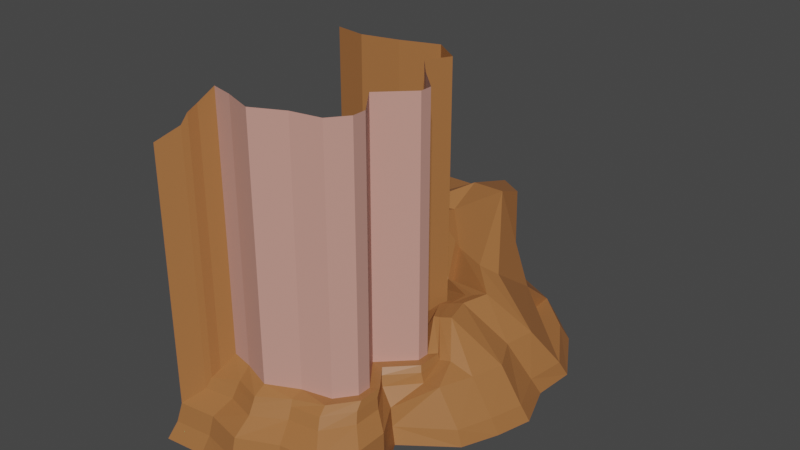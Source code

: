 # Source: primera_escena_3.blend  (saved by Blender 2.81.16; exported with 4.5.12 LTS)
import bpy
from mathutils import Matrix  # noqa: F401  (used for matrix-valued properties, if any)

bpy.ops.wm.read_factory_settings(use_empty=True)
scene = bpy.context.scene
scene.name = 'Scene'

# ---- collections
col_collection = bpy.data.collections.new('Collection'); scene.collection.children.link(col_collection)

# ---- materials (node trees are filled in below, after node groups)
mat_material_001 = bpy.data.materials.new('Material.001')
mat_material_001.use_transparent_shadow = False
mat_material_002 = bpy.data.materials.new('Material.002')
mat_material_002.use_transparent_shadow = False
mat_material_003 = bpy.data.materials.new('Material.003')
mat_material_003.use_transparent_shadow = False
mat_material = bpy.data.materials.new('Material')
mat_material.use_transparent_shadow = False
mat_material_004 = bpy.data.materials.new('Material.004')
mat_material_004.use_transparent_shadow = False
mat_material_005 = bpy.data.materials.new('Material.005')
mat_material_005.use_transparent_shadow = False
mat_material_006 = bpy.data.materials.new('Material.006')
mat_material_006.use_transparent_shadow = False

# ---- material node trees
mat_material_001.use_nodes = True; mat_material_001.node_tree.nodes.clear()
_N = mat_material_001.node_tree.nodes; _L = mat_material_001.node_tree.links
n0 = _N.new('ShaderNodeOutputMaterial'); n0.name = 'Material Output'; n0.location = (300, 300)
n1 = _N.new('ShaderNodeBsdfPrincipled'); n1.name = 'Principled BSDF'; n1.location = (10, 300)
n1.distribution = 'GGX'
n1.subsurface_method = 'BURLEY'
n1.inputs[0].default_value = (0.4069, 0.5926, 0.2205, 1.0)
n1.inputs[3].default_value = 1.45
n1.inputs[27].default_value = (0.0, 0.0, 0.0, 1.0)
n1.inputs[28].default_value = 1.0
_L.new(n1.outputs[0], n0.inputs[0])
n0.is_active_output = True
mat_material_002.use_nodes = True; mat_material_002.node_tree.nodes.clear()
_N = mat_material_002.node_tree.nodes; _L = mat_material_002.node_tree.links
n0 = _N.new('ShaderNodeOutputMaterial'); n0.name = 'Material Output'; n0.location = (300, 300)
n1 = _N.new('ShaderNodeBsdfPrincipled'); n1.name = 'Principled BSDF'; n1.location = (10, 300)
n1.distribution = 'GGX'
n1.subsurface_method = 'BURLEY'
n1.inputs[0].default_value = (0.8, 0.6145, 0.2517, 1.0)
n1.inputs[3].default_value = 1.45
n1.inputs[27].default_value = (0.0, 0.0, 0.0, 1.0)
n1.inputs[28].default_value = 1.0
_L.new(n1.outputs[0], n0.inputs[0])
n0.is_active_output = True
mat_material_003.use_nodes = True; mat_material_003.node_tree.nodes.clear()
_N = mat_material_003.node_tree.nodes; _L = mat_material_003.node_tree.links
n0 = _N.new('ShaderNodeOutputMaterial'); n0.name = 'Material Output'; n0.location = (300, 300)
n1 = _N.new('ShaderNodeBsdfPrincipled'); n1.name = 'Principled BSDF'; n1.location = (10, 300)
n1.distribution = 'GGX'
n1.subsurface_method = 'BURLEY'
n1.inputs[0].default_value = (0.367, 0.8, 0.3016, 1.0)
n1.inputs[3].default_value = 1.45
n1.inputs[27].default_value = (0.0, 0.0, 0.0, 1.0)
n1.inputs[28].default_value = 1.0
_L.new(n1.outputs[0], n0.inputs[0])
n0.is_active_output = True
mat_material.use_nodes = True; mat_material.node_tree.nodes.clear()
_N = mat_material.node_tree.nodes; _L = mat_material.node_tree.links
n0 = _N.new('ShaderNodeOutputMaterial'); n0.name = 'Material Output'; n0.location = (300, 300)
n1 = _N.new('ShaderNodeBsdfPrincipled'); n1.name = 'Principled BSDF'; n1.location = (10, 300)
n1.distribution = 'GGX'
n1.subsurface_method = 'BURLEY'
n1.inputs[0].default_value = (0.3672, 0.1449, 0.04669, 1.0)
n1.inputs[3].default_value = 1.45
n1.inputs[27].default_value = (0.0, 0.0, 0.0, 1.0)
n1.inputs[28].default_value = 1.0
_L.new(n1.outputs[0], n0.inputs[0])
n0.is_active_output = True
mat_material_004.use_nodes = True; mat_material_004.node_tree.nodes.clear()
_N = mat_material_004.node_tree.nodes; _L = mat_material_004.node_tree.links
n0 = _N.new('ShaderNodeOutputMaterial'); n0.name = 'Material Output'; n0.location = (300, 300)
n1 = _N.new('ShaderNodeBsdfPrincipled'); n1.name = 'Principled BSDF'; n1.location = (10, 300)
n1.distribution = 'GGX'
n1.subsurface_method = 'BURLEY'
n1.inputs[0].default_value = (0.6038, 0.3068, 0.2514, 1.0)
n1.inputs[3].default_value = 1.45
n1.inputs[27].default_value = (0.0, 0.0, 0.0, 1.0)
n1.inputs[28].default_value = 1.0
_L.new(n1.outputs[0], n0.inputs[0])
n0.is_active_output = True
mat_material_005.use_nodes = True; mat_material_005.node_tree.nodes.clear()
_N = mat_material_005.node_tree.nodes; _L = mat_material_005.node_tree.links
n0 = _N.new('ShaderNodeOutputMaterial'); n0.name = 'Material Output'; n0.location = (300, 300)
n1 = _N.new('ShaderNodeBsdfPrincipled'); n1.name = 'Principled BSDF'; n1.location = (10, 300)
n1.distribution = 'GGX'
n1.subsurface_method = 'BURLEY'
n1.inputs[0].default_value = (0.5815, 0.346, 0.1246, 1.0)
n1.inputs[3].default_value = 1.45
n1.inputs[27].default_value = (0.0, 0.0, 0.0, 1.0)
n1.inputs[28].default_value = 1.0
_L.new(n1.outputs[0], n0.inputs[0])
n0.is_active_output = True
mat_material_006.use_nodes = True; mat_material_006.node_tree.nodes.clear()
_N = mat_material_006.node_tree.nodes; _L = mat_material_006.node_tree.links
n0 = _N.new('ShaderNodeOutputMaterial'); n0.name = 'Material Output'; n0.location = (300, 300)
n1 = _N.new('ShaderNodeBsdfPrincipled'); n1.name = 'Principled BSDF'; n1.location = (10, 300)
n1.distribution = 'GGX'
n1.subsurface_method = 'BURLEY'
n1.inputs[0].default_value = (0.5277, 0.5277, 0.5277, 1.0)
n1.inputs[3].default_value = 1.45
n1.inputs[27].default_value = (0.0, 0.0, 0.0, 1.0)
n1.inputs[28].default_value = 1.0
_L.new(n1.outputs[0], n0.inputs[0])
n0.is_active_output = True

# ---- world
world_world = bpy.data.worlds.new('World'); scene.world = world_world
world_world.use_nodes = True; world_world.node_tree.nodes.clear()
_N = world_world.node_tree.nodes; _L = world_world.node_tree.links
n0 = _N.new('ShaderNodeOutputWorld'); n0.name = 'World Output'; n0.location = (300, 300)
n1 = _N.new('ShaderNodeBackground'); n1.name = 'Background'; n1.location = (10, 300)
n1.inputs[0].default_value = (0.05088, 0.05088, 0.05088, 1.0)
_L.new(n1.outputs[0], n0.inputs[0])
n0.is_active_output = True
world_world.color = (0.05088, 0.05088, 0.05088)
world_world.use_sun_shadow = False
world_world.sun_shadow_jitter_overblur = 0.0

# ---- meshes
me_plane = bpy.data.meshes.new('Plane')
me_plane.from_pydata([(-0.1041, 1.245, 0.01035), (-0.07543, 1.217, -1.09e-09), (-0.008733, 1.36, -1.09e-09), (-0.01469, 1.388, 0.01035), (-0.106, 0.9196, -1.09e-09), (-0.1349, 0.894, 0.0101), (-0.06785, 1.025, -1.09e-09), (-0.09664, 1.053, 0.01022), (-0.08706, 0.9724, -1.09e-09), (-0.1159, 0.9999, 0.01016), (-0.07931, 1.078, -1.09e-09), (-0.1081, 1.106, 0.01029), (-0.08979, 1.231, 0.009347), (-0.01171, 1.374, 0.009347), (-0.1205, 0.9068, 0.009222), (-0.08224, 1.039, 0.009285), (-0.1015, 0.9862, 0.009253), (-0.09369, 1.092, 0.009316), (-0.07928, 0.8822, -0.03653), (-0.09456, 0.9017, 0.02547), (0.02837, 1.513, 0.01176), (0.01308, 1.494, 0.07375), (-0.6486, 0.8981, 0.01176), (-0.6333, 0.9175, 0.07375), (-0.8405, 1.546, 0.01176), (-0.8252, 1.527, 0.07375), (-0.1031, 0.9125, 0.0956), (0.004581, 1.567, 0.2016), (-0.7564, 1.483, 0.2086), (-0.6248, 0.9284, 0.1439), (-0.1488, 0.9515, 0.1442), (-0.04111, 1.448, 0.1925), (-0.6204, 1.448, 0.3322), (-0.5791, 0.9674, 0.1925), (-0.1579, 0.9632, 0.1814), (-0.05027, 1.436, 0.2297), (-0.5827, 1.436, 0.3214), (-0.57, 0.9791, 0.2297), (-0.1897, 1.011, 0.2516), (-0.08227, 1.411, 0.2474), (-0.5127, 1.409, 0.2474), (-0.5533, 1.025, 0.2474), (0.05588, 1.195, -0.03221), (0.00706, 1.199, 0.062), (-0.8023, 1.206, 0.01176), (-0.7871, 1.206, 0.07375), (-0.01954, 1.201, 0.1321), (-0.7183, 1.206, 0.2086), (-0.02563, 1.215, 0.161), (-0.659, 1.208, 0.1925), (-0.03405, 1.218, 0.1981), (-0.6499, 1.208, 0.2297), (-0.05893, 1.234, 0.2512), (-0.6179, 1.227, 0.2474), (-0.03414, 1.052, -0.03221), (-0.6941, 1.062, 0.07375), (-0.6856, 1.067, 0.1439), (-0.6399, 1.088, 0.1925), (-0.6307, 1.093, 0.2297), (-0.5987, 1.096, 0.2474), (-0.04942, 1.062, 0.07375), (-0.7094, 1.052, 0.01176), (-0.05792, 1.067, 0.1439), (-0.1036, 1.088, 0.1925), (-0.1128, 1.093, 0.2297), (-0.1448, 1.111, 0.2516), (0.01308, 1.35, 0.07375), (-0.8828, 1.359, 0.01176), (0.004581, 1.344, 0.1439), (-0.04111, 1.328, 0.1925), (-0.05027, 1.322, 0.2297), (-0.08227, 1.328, 0.2512), (0.02837, 1.359, -0.03221), (-0.8597, 1.35, 0.07375), (-0.7909, 1.344, 0.2086), (-0.6204, 1.328, 0.3322), (-0.5827, 1.322, 0.3214), (-0.538, 1.307, 0.2474), (-0.04942, 1.134, 0.07375), (-0.6486, 1.129, 0.01176), (-0.05792, 1.136, 0.1439), (-0.1036, 1.148, 0.1925), (-0.1128, 1.151, 0.2297), (-0.1448, 1.163, 0.2516), (-0.03414, 1.129, -0.03221), (-0.6333, 1.134, 0.07375), (-0.6248, 1.136, 0.1439), (-0.5791, 1.148, 0.1925), (-0.57, 1.151, 0.2297), (-0.522, 1.164, 0.2474), (0.1007, 1.266, -0.03221), (-0.8286, 1.278, 0.07375), (-0.7598, 1.275, 0.2086), (-0.6876, 1.268, 0.2405), (-0.6499, 1.265, 0.2297), (-0.6179, 1.254, 0.2474), (0.04904, 1.265, 0.062), (-0.8516, 1.283, 0.01176), (0.02086, 1.265, 0.1321), (0.009382, 1.271, 0.161), (-0.0007393, 1.27, 0.1981), (-0.055, 1.288, 0.2512), (-0.07928, 0.9591, -0.03653), (-0.6941, 0.9896, 0.07375), (-0.6856, 0.9977, 0.1439), (-0.6399, 1.027, 0.1925), (-0.6307, 1.036, 0.2297), (-0.5988, 1.065, 0.2474), (-0.09456, 0.9737, 0.02547), (-0.7094, 0.975, 0.01176), (-0.1031, 0.9818, 0.0956), (-0.1488, 1.012, 0.1442), (-0.1579, 1.02, 0.1814), (-0.1894, 1.042, 0.2516), (-0.3101, 1.617, 0.01176), (-0.3639, 0.8619, -0.01238), (-0.3639, 0.8814, 0.04961), (-0.3639, 0.8922, 0.1197), (-0.3639, 0.9312, 0.1684), (-0.2875, 1.451, 0.3448), (-0.3639, 0.9429, 0.2056), (-0.3091, 1.416, 0.2516), (-0.363, 0.9754, 0.2516), (-0.3367, 1.203, 0.01176), (-0.3414, 1.052, 0.01176), (-0.3101, 1.359, 0.01176), (-0.3414, 1.129, 0.01176), (-0.3258, 1.279, 0.01176), (-0.3639, 0.967, -0.01238), (-0.5063, 0.971, -0.0003126), (-0.4872, 1.281, 0.01176), (-0.495, 1.129, 0.01176), (-0.4794, 1.359, 0.01176), (-0.495, 1.052, 0.01176), (-0.4926, 1.204, 0.01176), (-0.4626, 1.008, 0.2516), (-0.467, 0.9751, 0.2177), (-0.4715, 0.9634, 0.1805), (-0.4944, 0.9244, 0.1318), (-0.4986, 0.9136, 0.06168), (-0.4794, 1.586, 0.01176), (-0.4298, 1.445, 0.2516), (-0.4401, 1.476, 0.2973), (-0.4446, 1.488, 0.2601), (-0.5855, 1.64, 0.2016), (-0.5063, 0.8941, -0.0003126), (-0.5897, 1.567, 0.07375), (-0.1409, 1.597, 0.01176), (-0.2293, 0.9056, 0.03754), (-0.2335, 0.9165, 0.1077), (-0.2564, 0.9555, 0.1563), (-0.2609, 0.9671, 0.1935), (-0.2634, 0.9996, 0.2516), (-0.1807, 1.202, 0.01176), (-0.1878, 1.052, 0.01176), (-0.1409, 1.359, 0.01176), (-0.1878, 1.129, 0.01176), (-0.1643, 1.278, 0.01176), (-0.2216, 0.9631, -0.02446), (-0.2216, 0.8862, -0.02446), (-0.2028, 1.438, 0.3448), (-0.1904, 1.396, 0.2516), (-0.1648, 0.9833, 1.157), (-0.1897, 1.011, 1.205), (-0.05718, 1.32, 0.2379), (-0.05718, 1.427, 0.2379), (-0.4366, 1.468, 0.2583), (-0.5631, 1.427, 0.3191), (-0.6238, 1.053, 0.2516), (-0.5631, 0.9992, 0.2516), (-0.1197, 1.16, 0.2395), (-0.03709, 1.225, 0.2391), (-0.643, 1.267, 0.2516), (-0.643, 1.213, 0.2516), (-0.4635, 0.9811, 0.2395), (-0.5631, 1.16, 0.2512), (-0.6238, 1.106, 0.2516), (-0.1648, 1.037, 0.2033), (-0.1197, 1.106, 0.2395), (-0.005892, 1.274, 0.2395), (-0.5631, 1.32, 0.3191), (-0.1648, 0.9833, 0.2033), (-0.3639, 0.9489, 0.2275), (-0.3101, 1.441, 0.2516), (-0.2644, 0.9731, 0.2154), (-0.1837, 1.42, 0.2512), (0.02681, 1.796, 0.08802), (0.03001, 1.81, 0.01176), (-0.5808, 1.732, 0.07375), (-0.7078, 1.654, 0.07375), (-0.7329, 1.668, 0.01176), (0.02503, 1.776, 0.1439), (-0.5989, 1.748, 0.01176), (-0.3415, 1.82, 0.01176), (-0.3245, 1.792, 0.1124), (-0.4528, 1.723, 0.1439), (-0.3306, 1.802, 0.04226), (-0.1736, 1.845, 0.01176), (-0.1698, 1.817, 0.028), (-0.1676, 1.814, 0.1124), (-0.4495, 1.659, 0.544), (-0.5902, 1.518, 0.3477), (-0.429, 1.523, 0.3912), (-0.5493, 1.487, 0.3912), (-0.06805, 1.487, 0.3912), (-0.02717, 1.594, 0.461), (-0.07624, 1.477, 0.4245), (-0.3087, 1.54, 0.4812), (-0.4249, 1.513, 0.4245), (-0.3087, 1.611, 0.448), (-0.3087, 1.686, 0.5158), (-0.1679, 1.668, 0.4328), (-0.1884, 1.593, 0.448), (-0.1925, 1.522, 0.4812), (-0.4363, 1.733, 0.4923), (-0.3216, 1.795, 0.4641), (-0.1812, 1.814, 0.3811), (-0.008874, 1.781, 0.4093), (0.01308, 1.422, 0.07375), (-0.8307, 1.453, 0.01176), (0.004581, 1.456, 0.1728), (-0.04111, 1.388, 0.1925), (-0.05027, 1.379, 0.2297), (-0.05718, 1.374, 0.2379), (0.02837, 1.436, 0.01176), (-0.8077, 1.438, 0.07375), (-0.7389, 1.414, 0.2086), (-0.597, 1.388, 0.3322), (-0.5592, 1.379, 0.3214), (-0.5226, 1.374, 0.3072), (-0.1579, 0.9632, 1.135), (-0.3101, 1.488, 0.01176), (-0.4794, 1.473, 0.01176), (-0.1488, 0.9515, 1.098), (-0.1409, 1.478, 0.01176), (-0.1031, 0.9125, 1.049), (-0.08227, 1.369, 0.2512), (-0.4722, 1.358, 0.2474), (-0.1897, 1.011, 1.205), (-0.08227, 1.411, 1.201), (-0.5127, 1.409, 1.201), (-0.5533, 1.025, 1.201), (-0.6179, 1.227, 1.201), (-0.5987, 1.096, 1.201), (-0.538, 1.307, 1.201), (-0.522, 1.164, 1.201), (-0.6179, 1.254, 1.201), (-0.5988, 1.065, 1.201), (-0.3091, 1.416, 1.205), (-0.363, 0.9754, 1.205), (-0.4626, 1.008, 1.205), (-0.4298, 1.445, 1.205), (-0.2634, 0.9996, 1.205), (-0.1904, 1.396, 1.205), (-0.4722, 1.358, 1.201)], [], [(13, 12, 1, 2), (16, 14, 4, 8), (17, 15, 6, 10), (15, 16, 8, 6), (12, 17, 10, 1), (0, 11, 17, 12), (7, 9, 16, 15), (11, 7, 15, 17), (9, 5, 14, 16), (3, 0, 12, 13), (224, 20, 21, 218), (147, 114, 193, 197), (109, 22, 23, 103), (22, 145, 139, 23), (129, 109, 22, 145), (159, 18, 19, 148), (226, 227, 32, 28), (225, 226, 28, 25), (108, 110, 26, 19), (139, 138, 29, 23), (227, 228, 36, 32), (110, 111, 30, 26), (138, 137, 33, 29), (25, 146, 188, 189), (136, 174, 169, 37), (111, 112, 34, 30), (137, 136, 37, 33), (199, 194, 215, 216), (32, 143, 202, 203), (228, 229, 167, 36), (112, 177, 181, 34), (100, 179, 171, 50), (88, 175, 173, 51), (160, 185, 165, 35), (99, 100, 50, 48), (98, 99, 48, 46), (87, 88, 51, 49), (96, 98, 46, 43), (85, 86, 47, 45), (86, 87, 49, 47), (130, 97, 44, 134), (97, 44, 45, 91), (84, 42, 43, 78), (102, 54, 60, 108), (104, 105, 57, 56), (103, 104, 56, 55), (105, 106, 58, 57), (106, 168, 176, 58), (82, 170, 178, 64), (81, 82, 64, 63), (80, 81, 63, 62), (78, 80, 62, 60), (131, 79, 61, 133), (79, 61, 55, 85), (219, 67, 73, 225), (232, 219, 67, 132), (218, 220, 68, 66), (220, 221, 69, 68), (221, 222, 70, 69), (222, 223, 164, 70), (94, 172, 180, 76), (93, 94, 76, 75), (91, 92, 74, 73), (92, 93, 75, 74), (90, 72, 66, 96), (44, 79, 85, 45), (134, 44, 79, 131), (43, 46, 80, 78), (46, 48, 81, 80), (48, 50, 82, 81), (50, 171, 170, 82), (54, 84, 78, 60), (56, 57, 87, 86), (55, 56, 86, 85), (57, 58, 88, 87), (58, 176, 175, 88), (42, 90, 96, 43), (47, 49, 93, 92), (45, 47, 92, 91), (49, 51, 94, 93), (51, 173, 172, 94), (67, 97, 91, 73), (132, 67, 97, 130), (66, 68, 98, 96), (68, 69, 99, 98), (69, 70, 100, 99), (70, 164, 179, 100), (37, 169, 168, 106), (33, 37, 106, 105), (23, 29, 104, 103), (29, 33, 105, 104), (18, 102, 108, 19), (64, 178, 177, 112), (63, 64, 112, 111), (62, 63, 111, 110), (60, 62, 110, 108), (133, 61, 109, 129), (61, 109, 103, 55), (154, 124, 128, 158), (155, 125, 127, 157), (153, 123, 126, 156), (234, 231, 125, 155), (156, 126, 124, 154), (142, 166, 183, 119), (143, 142, 208, 202), (157, 127, 123, 153), (150, 151, 120, 118), (144, 28, 201, 200), (151, 184, 182, 120), (149, 150, 118, 117), (20, 147, 197, 187), (148, 149, 117, 116), (145, 115, 116, 139), (158, 128, 115, 159), (114, 140, 192, 193), (146, 144, 195, 188), (128, 129, 145, 115), (116, 117, 138, 139), (117, 118, 137, 138), (120, 182, 174, 136), (118, 120, 136, 137), (127, 130, 134, 123), (126, 131, 133, 124), (231, 232, 132, 125), (123, 134, 131, 126), (125, 132, 130, 127), (124, 133, 129, 128), (36, 167, 166, 142), (32, 36, 142, 143), (35, 31, 204, 206), (25, 28, 144, 146), (191, 199, 216, 217), (102, 158, 159, 18), (19, 26, 149, 148), (26, 30, 150, 149), (34, 181, 184, 151), (30, 34, 151, 150), (90, 42, 153, 157), (84, 54, 154, 156), (224, 234, 155, 72), (42, 84, 156, 153), (72, 90, 157, 155), (54, 154, 158, 102), (119, 183, 185, 160), (31, 27, 205, 204), (160, 35, 206, 213), (21, 20, 187, 186), (115, 159, 148, 116), (236, 71, 164, 223), (40, 141, 166, 167), (41, 107, 168, 169), (52, 83, 170, 171), (53, 95, 172, 173), (135, 41, 169, 174), (59, 89, 175, 176), (65, 113, 177, 178), (71, 101, 179, 164), (237, 40, 167, 229), (83, 65, 178, 170), (89, 53, 173, 175), (95, 77, 180, 172), (101, 52, 171, 179), (107, 59, 176, 168), (113, 38, 181, 177), (122, 135, 174, 182), (141, 121, 183, 166), (38, 152, 184, 181), (121, 161, 185, 183), (152, 122, 182, 184), (161, 39, 165, 185), (192, 190, 189, 188), (198, 199, 191, 186), (188, 195, 194, 196), (187, 197, 198, 186), (193, 192, 188, 196), (197, 193, 196, 198), (196, 194, 199, 198), (27, 191, 217, 205), (142, 119, 207, 208), (140, 24, 190, 192), (27, 21, 186, 191), (24, 25, 189, 190), (211, 212, 204, 205), (212, 213, 206, 204), (202, 208, 207, 209), (200, 202, 209, 210), (201, 203, 202, 200), (200, 210, 215, 214), (209, 207, 213, 212), (210, 209, 212, 211), (210, 211, 216, 215), (211, 205, 217, 216), (119, 160, 213, 207), (195, 144, 200, 214), (194, 195, 214, 215), (28, 32, 203, 201), (77, 237, 229, 180), (39, 236, 223, 165), (34, 230, 233, 30), (20, 147, 234, 224), (30, 233, 235, 26), (114, 140, 232, 231), (147, 114, 231, 234), (38, 163, 162, 181), (181, 162, 230, 34), (35, 165, 223, 222), (31, 35, 222, 221), (27, 31, 221, 220), (21, 27, 220, 218), (140, 24, 219, 232), (24, 219, 225, 25), (76, 180, 229, 228), (75, 76, 228, 227), (73, 74, 226, 225), (74, 75, 227, 226), (72, 224, 218, 66), (89, 245, 243, 59), (161, 39, 239, 253), (59, 243, 247, 107), (40, 141, 251, 240), (135, 250, 249, 122), (237, 254, 244, 77), (107, 247, 241, 41), (141, 121, 248, 251), (152, 252, 238, 38), (53, 242, 245, 89), (237, 40, 240, 254), (95, 246, 242, 53), (121, 161, 253, 248), (77, 244, 246, 95), (41, 241, 250, 135), (122, 249, 252, 152)])
me_plane.polygons.foreach_set('use_smooth', [1, 1, 1, 1, 1, 1, 1, 1, 1, 1, 0, 0, 0, 0, 0, 0, 0, 0, 0, 0, 0, 0, 0, 0, 0, 0, 0, 0, 0, 0, 0, 0, 0, 0, 0, 0, 0, 0, 0, 0, 0, 0, 0, 0, 0, 0, 0, 0, 0, 0, 0, 0, 0, 0, 0, 0, 0, 0, 0, 0, 0, 0, 0, 0, 0, 0, 0, 0, 0, 0, 0, 0, 0, 0, 0, 0, 0, 0, 0, 0, 0, 0, 0, 0, 0, 0, 0, 0, 0, 0, 0, 0, 0, 0, 0, 0, 0, 0, 0, 0, 0, 0, 0, 0, 0, 0, 0, 0, 0, 0, 0, 0, 0, 0, 0, 0, 0, 0, 0, 0, 0, 0, 0, 0, 0, 0, 0, 0, 0, 0, 0, 0, 0, 0, 0, 0, 0, 0, 0, 0, 0, 0, 0, 0, 0, 0, 0, 0, 0, 0, 0, 0, 0, 0, 0, 0, 0, 0, 0, 0, 0, 0, 0, 0, 0, 0, 0, 0, 0, 0, 0, 0, 0, 0, 0, 0, 0, 0, 0, 0, 0, 0, 0, 0, 0, 0, 0, 0, 0, 0, 0, 0, 0, 0, 0, 0, 0, 0, 0, 0, 0, 0, 0, 0, 0, 0, 0, 0, 0, 0, 0, 0, 0, 0, 0, 0, 0, 0, 0, 0, 0, 0, 0, 0, 0, 0, 0, 0, 0, 0, 0, 0])
me_plane.polygons.foreach_set('material_index', [0, 0, 0, 0, 0, 0, 0, 0, 0, 0, 3, 3, 3, 3, 3, 3, 3, 3, 3, 3, 3, 3, 3, 3, 3, 3, 3, 3, 3, 3, 3, 3, 3, 3, 3, 3, 3, 3, 3, 3, 3, 3, 3, 3, 3, 3, 3, 3, 3, 3, 3, 3, 3, 3, 3, 3, 3, 3, 3, 3, 3, 3, 3, 3, 3, 3, 3, 3, 3, 3, 3, 3, 3, 3, 3, 3, 3, 3, 3, 3, 3, 3, 3, 3, 3, 3, 3, 3, 3, 3, 3, 3, 3, 3, 3, 3, 3, 3, 3, 3, 3, 3, 3, 3, 3, 3, 3, 3, 3, 3, 3, 3, 3, 3, 3, 3, 3, 3, 3, 3, 3, 3, 3, 3, 3, 3, 3, 3, 3, 3, 3, 3, 3, 3, 3, 3, 3, 3, 3, 3, 3, 3, 3, 3, 3, 3, 3, 3, 3, 3, 3, 3, 3, 3, 3, 3, 3, 3, 3, 3, 3, 3, 3, 3, 3, 3, 3, 3, 3, 3, 3, 3, 3, 3, 3, 3, 3, 3, 3, 3, 3, 3, 3, 3, 3, 3, 3, 3, 3, 3, 3, 3, 3, 3, 3, 3, 3, 3, 3, 3, 3, 3, 3, 3, 3, 3, 3, 3, 3, 3, 3, 3, 3, 3, 3, 3, 4, 3, 4, 3, 4, 4, 4, 3, 4, 4, 3, 4, 3, 4, 4, 4])
_uv = me_plane.uv_layers.new(name='UVMap')
_uv.uv.foreach_set('vector', [0.6207, 0.2247, 0.6147, 0.2248, 0.6146, 0.2192, 0.6207, 0.2191, 0.6116, 0.2249, 0.6105, 0.2249, 0.6104, 0.2192, 0.6115, 0.2192, 0.6137, 0.2248, 0.6126, 0.2248, 0.6125, 0.2192, 0.6136, 0.2192, 0.6126, 0.2248, 0.6116, 0.2249, 0.6115, 0.2192, 0.6125, 0.2192, 0.6147, 0.2248, 0.6137, 0.2248, 0.6136, 0.2192, 0.6146, 0.2192, 0.6148, 0.2304, 0.6138, 0.2305, 0.6137, 0.2248, 0.6147, 0.2248, 0.6127, 0.2305, 0.6117, 0.2305, 0.6116, 0.2249, 0.6126, 0.2248, 0.6138, 0.2305, 0.6127, 0.2305, 0.6126, 0.2248, 0.6137, 0.2248, 0.6117, 0.2305, 0.6106, 0.2305, 0.6105, 0.2249, 0.6116, 0.2249, 0.6207, 0.2304, 0.6148, 0.2304, 0.6147, 0.2248, 0.6207, 0.2247, 0.375, 0.2188, 0.375, 0.25, 0.625, 0.25, 0.625, 0.2188, 0.1875, 0.5, 0.25, 0.5, 0.25, 0.5, 0.1875, 0.5, 0.375, 0.7187, 0.375, 0.75, 0.625, 0.75, 0.625, 0.7188, 0.375, 0.75, 0.375, 0.8125, 0.625, 0.8125, 0.625, 0.75, 0.3125, 0.7188, 0.375, 0.7187, 0.375, 0.75, 0.3125, 0.75, 0.375, 0.9375, 0.375, 1.0, 0.625, 1.0, 0.625, 0.9375, 0.625, 0.5313, 0.625, 0.5312, 0.625, 0.5, 0.625, 0.5, 0.625, 0.5312, 0.625, 0.5313, 0.625, 0.5, 0.625, 0.5, 0.625, 0.03125, 0.625, 0.03125, 0.625, 0.0, 0.625, 0.0, 0.625, 0.8125, 0.625, 0.8125, 0.625, 0.75, 0.625, 0.75, 0.625, 0.5312, 0.625, 0.5312, 0.625, 0.5, 0.625, 0.5, 0.625, 0.03125, 0.625, 0.03125, 0.625, 0.0, 0.625, 0.0, 0.625, 0.8125, 0.625, 0.8125, 0.625, 0.75, 0.625, 0.75, 0.625, 0.5, 0.625, 0.4375, 0.625, 0.4375, 0.625, 0.5, 0.625, 0.8125, 0.625, 0.8125, 0.625, 0.75, 0.625, 0.75, 0.625, 0.03125, 0.625, 0.03125, 0.625, 0.0, 0.625, 0.0, 0.625, 0.8125, 0.625, 0.8125, 0.625, 0.75, 0.625, 0.75, 0.625, 0.3125, 0.625, 0.375, 0.625, 0.375, 0.625, 0.3125, 0.625, 0.5, 0.625, 0.4375, 0.625, 0.4375, 0.625, 0.5, 0.625, 0.5312, 0.625, 0.5312, 0.625, 0.5, 0.625, 0.5, 0.625, 0.03125, 0.625, 0.03125, 0.625, 0.0, 0.625, 0.0, 0.625, 0.1562, 0.625, 0.1562, 0.625, 0.125, 0.625, 0.125, 0.625, 0.6562, 0.625, 0.6562, 0.625, 0.625, 0.625, 0.625, 0.625, 0.3125, 0.625, 0.3125, 0.625, 0.25, 0.625, 0.25, 0.625, 0.1562, 0.625, 0.1562, 0.625, 0.125, 0.625, 0.125, 0.625, 0.1562, 0.625, 0.1562, 0.625, 0.125, 0.625, 0.125, 0.625, 0.6562, 0.625, 0.6562, 0.625, 0.625, 0.625, 0.625, 0.625, 0.1562, 0.625, 0.1562, 0.625, 0.125, 0.625, 0.125, 0.625, 0.6563, 0.625, 0.6562, 0.625, 0.625, 0.625, 0.625, 0.625, 0.6562, 0.625, 0.6562, 0.625, 0.625, 0.625, 0.625, 0.3125, 0.5938, 0.375, 0.5938, 0.375, 0.625, 0.3125, 0.625, 0.375, 0.5938, 0.375, 0.625, 0.625, 0.625, 0.625, 0.5938, 0.375, 0.09375, 0.375, 0.125, 0.625, 0.125, 0.625, 0.09375, 0.375, 0.03125, 0.375, 0.0625, 0.625, 0.0625, 0.625, 0.03125, 0.625, 0.7188, 0.625, 0.7188, 0.625, 0.6875, 0.625, 0.6875, 0.625, 0.7188, 0.625, 0.7188, 0.625, 0.6875, 0.625, 0.6875, 0.625, 0.7188, 0.625, 0.7188, 0.625, 0.6875, 0.625, 0.6875, 0.625, 0.7188, 0.625, 0.7188, 0.625, 0.6875, 0.625, 0.6875, 0.625, 0.09375, 0.625, 0.09375, 0.625, 0.0625, 0.625, 0.0625, 0.625, 0.09375, 0.625, 0.09375, 0.625, 0.0625, 0.625, 0.0625, 0.625, 0.09375, 0.625, 0.09375, 0.625, 0.0625, 0.625, 0.0625, 0.625, 0.09375, 0.625, 0.09375, 0.625, 0.0625, 0.625, 0.0625, 0.3125, 0.6562, 0.375, 0.6562, 0.375, 0.6875, 0.3125, 0.6875, 0.375, 0.6562, 0.375, 0.6875, 0.625, 0.6875, 0.625, 0.6563, 0.375, 0.5312, 0.375, 0.5625, 0.625, 0.5625, 0.625, 0.5312, 0.3125, 0.5313, 0.375, 0.5312, 0.375, 0.5625, 0.3125, 0.5625, 0.625, 0.2188, 0.625, 0.2187, 0.625, 0.1875, 0.625, 0.1875, 0.625, 0.2187, 0.625, 0.2188, 0.625, 0.1875, 0.625, 0.1875, 0.625, 0.2188, 0.625, 0.2187, 0.625, 0.1875, 0.625, 0.1875, 0.625, 0.2187, 0.625, 0.2188, 0.625, 0.1875, 0.625, 0.1875, 0.625, 0.5938, 0.625, 0.5938, 0.625, 0.5625, 0.625, 0.5625, 0.625, 0.5938, 0.625, 0.5938, 0.625, 0.5625, 0.625, 0.5625, 0.625, 0.5938, 0.625, 0.5938, 0.625, 0.5625, 0.625, 0.5625, 0.625, 0.5938, 0.625, 0.5938, 0.625, 0.5625, 0.625, 0.5625, 0.375, 0.1562, 0.375, 0.1875, 0.625, 0.1875, 0.625, 0.1562, 0.375, 0.625, 0.375, 0.6562, 0.625, 0.6563, 0.625, 0.625, 0.3125, 0.625, 0.375, 0.625, 0.375, 0.6562, 0.3125, 0.6562, 0.625, 0.125, 0.625, 0.125, 0.625, 0.09375, 0.625, 0.09375, 0.625, 0.125, 0.625, 0.125, 0.625, 0.09375, 0.625, 0.09375, 0.625, 0.125, 0.625, 0.125, 0.625, 0.09375, 0.625, 0.09375, 0.625, 0.125, 0.625, 0.125, 0.625, 0.09375, 0.625, 0.09375, 0.375, 0.0625, 0.375, 0.09375, 0.625, 0.09375, 0.625, 0.0625, 0.625, 0.6875, 0.625, 0.6875, 0.625, 0.6562, 0.625, 0.6562, 0.625, 0.6875, 0.625, 0.6875, 0.625, 0.6562, 0.625, 0.6563, 0.625, 0.6875, 0.625, 0.6875, 0.625, 0.6562, 0.625, 0.6562, 0.625, 0.6875, 0.625, 0.6875, 0.625, 0.6562, 0.625, 0.6562, 0.375, 0.125, 0.375, 0.1562, 0.625, 0.1562, 0.625, 0.125, 0.625, 0.625, 0.625, 0.625, 0.625, 0.5938, 0.625, 0.5938, 0.625, 0.625, 0.625, 0.625, 0.625, 0.5938, 0.625, 0.5938, 0.625, 0.625, 0.625, 0.625, 0.625, 0.5938, 0.625, 0.5938, 0.625, 0.625, 0.625, 0.625, 0.625, 0.5938, 0.625, 0.5938, 0.375, 0.5625, 0.375, 0.5938, 0.625, 0.5938, 0.625, 0.5625, 0.3125, 0.5625, 0.375, 0.5625, 0.375, 0.5938, 0.3125, 0.5938, 0.625, 0.1875, 0.625, 0.1875, 0.625, 0.1562, 0.625, 0.1562, 0.625, 0.1875, 0.625, 0.1875, 0.625, 0.1562, 0.625, 0.1562, 0.625, 0.1875, 0.625, 0.1875, 0.625, 0.1562, 0.625, 0.1562, 0.625, 0.1875, 0.625, 0.1875, 0.625, 0.1562, 0.625, 0.1562, 0.625, 0.75, 0.625, 0.75, 0.625, 0.7188, 0.625, 0.7188, 0.625, 0.75, 0.625, 0.75, 0.625, 0.7188, 0.625, 0.7188, 0.625, 0.75, 0.625, 0.75, 0.625, 0.7188, 0.625, 0.7188, 0.625, 0.75, 0.625, 0.75, 0.625, 0.7188, 0.625, 0.7188, 0.375, 0.0, 0.375, 0.03125, 0.625, 0.03125, 0.625, 0.0, 0.625, 0.0625, 0.625, 0.0625, 0.625, 0.03125, 0.625, 0.03125, 0.625, 0.0625, 0.625, 0.0625, 0.625, 0.03125, 0.625, 0.03125, 0.625, 0.0625, 0.625, 0.0625, 0.625, 0.03125, 0.625, 0.03125, 0.625, 0.0625, 0.625, 0.0625, 0.625, 0.03125, 0.625, 0.03125, 0.3125, 0.6875, 0.375, 0.6875, 0.375, 0.7187, 0.3125, 0.7188, 0.375, 0.6875, 0.375, 0.7187, 0.625, 0.7188, 0.625, 0.6875, 0.1875, 0.6875, 0.25, 0.6875, 0.25, 0.7188, 0.1875, 0.7188, 0.1875, 0.5625, 0.25, 0.5625, 0.25, 0.5938, 0.1875, 0.5938, 0.1875, 0.625, 0.25, 0.625, 0.25, 0.6562, 0.1875, 0.6562, 0.1875, 0.5312, 0.25, 0.5312, 0.25, 0.5625, 0.1875, 0.5625, 0.1875, 0.6562, 0.25, 0.6562, 0.25, 0.6875, 0.1875, 0.6875, 0.625, 0.4375, 0.625, 0.4375, 0.625, 0.375, 0.625, 0.375, 0.625, 0.4375, 0.625, 0.4375, 0.625, 0.4375, 0.625, 0.4375, 0.1875, 0.5938, 0.25, 0.5938, 0.25, 0.625, 0.1875, 0.625, 0.625, 0.9375, 0.625, 0.9375, 0.625, 0.875, 0.625, 0.875, 0.625, 0.4375, 0.625, 0.5, 0.625, 0.5, 0.625, 0.4375, 0.625, 0.9375, 0.625, 0.9375, 0.625, 0.875, 0.625, 0.875, 0.625, 0.9375, 0.625, 0.9375, 0.625, 0.875, 0.625, 0.875, 0.125, 0.5, 0.1875, 0.5, 0.1875, 0.5, 0.125, 0.5, 0.625, 0.9375, 0.625, 0.9375, 0.625, 0.875, 0.625, 0.875, 0.375, 0.8125, 0.375, 0.875, 0.625, 0.875, 0.625, 0.8125, 0.1875, 0.7188, 0.25, 0.7188, 0.25, 0.75, 0.1875, 0.75, 0.25, 0.5, 0.3125, 0.5, 0.3125, 0.5, 0.25, 0.5, 0.625, 0.4375, 0.625, 0.4375, 0.625, 0.4375, 0.625, 0.4375, 0.25, 0.7188, 0.3125, 0.7188, 0.3125, 0.75, 0.25, 0.75, 0.625, 0.875, 0.625, 0.875, 0.625, 0.8125, 0.625, 0.8125, 0.625, 0.875, 0.625, 0.875, 0.625, 0.8125, 0.625, 0.8125, 0.625, 0.875, 0.625, 0.875, 0.625, 0.8125, 0.625, 0.8125, 0.625, 0.875, 0.625, 0.875, 0.625, 0.8125, 0.625, 0.8125, 0.25, 0.5938, 0.3125, 0.5938, 0.3125, 0.625, 0.25, 0.625, 0.25, 0.6562, 0.3125, 0.6562, 0.3125, 0.6875, 0.25, 0.6875, 0.25, 0.5312, 0.3125, 0.5313, 0.3125, 0.5625, 0.25, 0.5625, 0.25, 0.625, 0.3125, 0.625, 0.3125, 0.6562, 0.25, 0.6562, 0.25, 0.5625, 0.3125, 0.5625, 0.3125, 0.5938, 0.25, 0.5938, 0.25, 0.6875, 0.3125, 0.6875, 0.3125, 0.7188, 0.25, 0.7188, 0.625, 0.5, 0.625, 0.5, 0.625, 0.4375, 0.625, 0.4375, 0.625, 0.5, 0.625, 0.5, 0.625, 0.4375, 0.625, 0.4375, 0.625, 0.25, 0.625, 0.25, 0.625, 0.25, 0.625, 0.25, 0.625, 0.5, 0.625, 0.5, 0.625, 0.4375, 0.625, 0.4375, 0.625, 0.25, 0.625, 0.3125, 0.625, 0.3125, 0.625, 0.25, 0.125, 0.7188, 0.1875, 0.7188, 0.1875, 0.75, 0.125, 0.75, 0.625, 1.0, 0.625, 1.0, 0.625, 0.9375, 0.625, 0.9375, 0.625, 1.0, 0.625, 1.0, 0.625, 0.9375, 0.625, 0.9375, 0.625, 1.0, 0.625, 1.0, 0.625, 0.9375, 0.625, 0.9375, 0.625, 1.0, 0.625, 1.0, 0.625, 0.9375, 0.625, 0.9375, 0.125, 0.5938, 0.125, 0.625, 0.1875, 0.625, 0.1875, 0.5938, 0.125, 0.6562, 0.125, 0.6875, 0.1875, 0.6875, 0.1875, 0.6562, 0.125, 0.5312, 0.1875, 0.5312, 0.1875, 0.5625, 0.125, 0.5625, 0.125, 0.625, 0.125, 0.6562, 0.1875, 0.6562, 0.1875, 0.625, 0.125, 0.5625, 0.125, 0.5938, 0.1875, 0.5938, 0.1875, 0.5625, 0.125, 0.6875, 0.1875, 0.6875, 0.1875, 0.7188, 0.125, 0.7188, 0.625, 0.375, 0.625, 0.375, 0.625, 0.3125, 0.625, 0.3125, 0.625, 0.25, 0.625, 0.25, 0.625, 0.25, 0.625, 0.25, 0.625, 0.3125, 0.625, 0.25, 0.625, 0.25, 0.625, 0.3125, 0.625, 0.25, 0.375, 0.25, 0.375, 0.25, 0.625, 0.25, 0.375, 0.875, 0.375, 0.9375, 0.625, 0.9375, 0.625, 0.875, 0.8613, 0.5356, 0.86, 0.5575, 0.875, 0.5625, 0.875, 0.5312, 0.6374, 0.5138, 0.6908, 0.5107, 0.6875, 0.5, 0.625, 0.5, 0.6421, 0.735, 0.6346, 0.712, 0.625, 0.7188, 0.625, 0.75, 0.8607, 0.6211, 0.8609, 0.6546, 0.875, 0.6562, 0.875, 0.625, 0.6386, 0.6174, 0.6387, 0.6017, 0.625, 0.5938, 0.625, 0.625, 0.6881, 0.7353, 0.6421, 0.735, 0.625, 0.75, 0.6875, 0.75, 0.6343, 0.694, 0.649, 0.6547, 0.625, 0.6562, 0.625, 0.6875, 0.8609, 0.6846, 0.8594, 0.7165, 0.875, 0.7188, 0.875, 0.6875, 0.86, 0.5575, 0.8612, 0.5871, 0.875, 0.5938, 0.875, 0.5625, 0.6401, 0.5421, 0.6374, 0.5138, 0.625, 0.5, 0.625, 0.5312, 0.8609, 0.6546, 0.8609, 0.6846, 0.875, 0.6875, 0.875, 0.6562, 0.649, 0.6547, 0.6386, 0.6174, 0.625, 0.625, 0.625, 0.6562, 0.6387, 0.6017, 0.6428, 0.5704, 0.625, 0.5625, 0.625, 0.5938, 0.8612, 0.5871, 0.8607, 0.6211, 0.875, 0.625, 0.875, 0.5938, 0.6346, 0.712, 0.6343, 0.694, 0.625, 0.6875, 0.625, 0.7188, 0.8594, 0.7165, 0.8594, 0.7353, 0.875, 0.75, 0.875, 0.7188, 0.7506, 0.7353, 0.6881, 0.7353, 0.6875, 0.75, 0.75, 0.75, 0.6908, 0.5107, 0.7505, 0.5089, 0.75, 0.5, 0.6875, 0.5, 0.8594, 0.7353, 0.8131, 0.7353, 0.8125, 0.75, 0.875, 0.75, 0.7505, 0.5089, 0.8092, 0.5104, 0.8125, 0.5, 0.75, 0.5, 0.8131, 0.7353, 0.7506, 0.7353, 0.75, 0.75, 0.8125, 0.75, 0.8092, 0.5104, 0.8626, 0.5137, 0.875, 0.5, 0.8125, 0.5, 0.375, 0.4375, 0.375, 0.5, 0.625, 0.5, 0.625, 0.4375, 0.625, 0.3125, 0.625, 0.3125, 0.625, 0.25, 0.625, 0.25, 0.625, 0.4375, 0.625, 0.4375, 0.625, 0.375, 0.625, 0.375, 0.375, 0.25, 0.375, 0.3125, 0.625, 0.3125, 0.625, 0.25, 0.375, 0.375, 0.375, 0.4375, 0.625, 0.4375, 0.625, 0.375, 0.375, 0.3125, 0.375, 0.375, 0.625, 0.375, 0.625, 0.3125, 0.625, 0.375, 0.625, 0.375, 0.625, 0.3125, 0.625, 0.3125, 0.625, 0.25, 0.625, 0.25, 0.625, 0.25, 0.625, 0.25, 0.625, 0.4375, 0.625, 0.375, 0.625, 0.375, 0.625, 0.4375, 0.3125, 0.5, 0.375, 0.5, 0.375, 0.5, 0.3125, 0.5, 0.625, 0.25, 0.625, 0.25, 0.625, 0.25, 0.625, 0.25, 0.375, 0.5, 0.625, 0.5, 0.625, 0.5, 0.375, 0.5, 0.625, 0.3125, 0.625, 0.3125, 0.625, 0.25, 0.625, 0.25, 0.625, 0.3125, 0.625, 0.3125, 0.625, 0.25, 0.625, 0.25, 0.625, 0.4375, 0.625, 0.4375, 0.625, 0.375, 0.625, 0.375, 0.625, 0.4375, 0.625, 0.4375, 0.625, 0.375, 0.625, 0.375, 0.625, 0.5, 0.625, 0.5, 0.625, 0.4375, 0.625, 0.4375, 0.625, 0.4375, 0.625, 0.375, 0.625, 0.375, 0.625, 0.4375, 0.625, 0.375, 0.625, 0.375, 0.625, 0.3125, 0.625, 0.3125, 0.625, 0.375, 0.625, 0.375, 0.625, 0.3125, 0.625, 0.3125, 0.625, 0.375, 0.625, 0.3125, 0.625, 0.3125, 0.625, 0.375, 0.625, 0.3125, 0.625, 0.25, 0.625, 0.25, 0.625, 0.3125, 0.625, 0.375, 0.625, 0.3125, 0.625, 0.3125, 0.625, 0.375, 0.625, 0.4375, 0.625, 0.4375, 0.625, 0.4375, 0.625, 0.4375, 0.625, 0.375, 0.625, 0.4375, 0.625, 0.4375, 0.625, 0.375, 0.625, 0.5, 0.625, 0.5, 0.625, 0.5, 0.625, 0.5, 0.6428, 0.5704, 0.6401, 0.5421, 0.625, 0.5312, 0.625, 0.5625, 0.8626, 0.5137, 0.8613, 0.5356, 0.875, 0.5312, 0.875, 0.5, 0.625, 0.0, 0.625, 0.0, 0.625, 0.0, 0.625, 0.0, 0.125, 0.5, 0.1875, 0.5, 0.1875, 0.5312, 0.125, 0.5312, 0.625, 0.0, 0.625, 0.0, 0.625, 0.0, 0.625, 0.0, 0.25, 0.5, 0.3125, 0.5, 0.3125, 0.5313, 0.25, 0.5312, 0.1875, 0.5, 0.25, 0.5, 0.25, 0.5312, 0.1875, 0.5312, 0.8594, 0.7353, 0.8594, 0.7353, 0.875, 0.75, 0.875, 0.75, 0.625, 0.0, 0.625, 0.0, 0.625, 0.0, 0.625, 0.0, 0.625, 0.25, 0.625, 0.25, 0.625, 0.2188, 0.625, 0.2187, 0.625, 0.25, 0.625, 0.25, 0.625, 0.2187, 0.625, 0.2188, 0.625, 0.25, 0.625, 0.25, 0.625, 0.2188, 0.625, 0.2187, 0.625, 0.25, 0.625, 0.25, 0.625, 0.2187, 0.625, 0.2188, 0.3125, 0.5, 0.375, 0.5, 0.375, 0.5312, 0.3125, 0.5313, 0.375, 0.5, 0.375, 0.5312, 0.625, 0.5312, 0.625, 0.5, 0.625, 0.5625, 0.625, 0.5625, 0.625, 0.5312, 0.625, 0.5312, 0.625, 0.5625, 0.625, 0.5625, 0.625, 0.5312, 0.625, 0.5312, 0.625, 0.5625, 0.625, 0.5625, 0.625, 0.5313, 0.625, 0.5312, 0.625, 0.5625, 0.625, 0.5625, 0.625, 0.5312, 0.625, 0.5313, 0.375, 0.1875, 0.375, 0.2188, 0.625, 0.2188, 0.625, 0.1875, 0.649, 0.6547, 0.649, 0.6547, 0.6343, 0.694, 0.6343, 0.694, 0.8092, 0.5104, 0.8626, 0.5137, 0.8626, 0.5137, 0.8092, 0.5104, 0.6343, 0.694, 0.6343, 0.694, 0.6346, 0.712, 0.6346, 0.712, 0.6374, 0.5138, 0.6908, 0.5107, 0.6908, 0.5107, 0.6374, 0.5138, 0.6881, 0.7353, 0.6881, 0.7353, 0.7506, 0.7353, 0.7506, 0.7353, 0.6401, 0.5421, 0.6401, 0.5421, 0.6428, 0.5704, 0.6428, 0.5704, 0.6346, 0.712, 0.6346, 0.712, 0.6421, 0.735, 0.6421, 0.735, 0.6908, 0.5107, 0.7505, 0.5089, 0.7505, 0.5089, 0.6908, 0.5107, 0.8131, 0.7353, 0.8131, 0.7353, 0.8594, 0.7353, 0.8594, 0.7353, 0.6386, 0.6174, 0.6386, 0.6174, 0.649, 0.6547, 0.649, 0.6547, 0.6401, 0.5421, 0.6374, 0.5138, 0.6374, 0.5138, 0.6401, 0.5421, 0.6387, 0.6017, 0.6387, 0.6017, 0.6386, 0.6174, 0.6386, 0.6174, 0.7505, 0.5089, 0.8092, 0.5104, 0.8092, 0.5104, 0.7505, 0.5089, 0.6428, 0.5704, 0.6428, 0.5704, 0.6387, 0.6017, 0.6387, 0.6017, 0.6421, 0.735, 0.6421, 0.735, 0.6881, 0.7353, 0.6881, 0.7353, 0.7506, 0.7353, 0.7506, 0.7353, 0.8131, 0.7353, 0.8131, 0.7353])
me_plane.materials.append(mat_material_001)
me_plane.materials.append(mat_material_002)
me_plane.materials.append(mat_material_003)
me_plane.materials.append(mat_material)
me_plane.materials.append(mat_material_004)
me_plane.materials.append(mat_material_005)
me_plane.materials.append(mat_material_006)
me_plane.use_remesh_fix_poles = True
me_plane.use_remesh_preserve_attributes = False
me_plane.use_mirror_vertex_groups = False
me_plane.update()

# ---- objects
ob_plane = bpy.data.objects.new('Plane', me_plane)

# ---- transforms, parenting, visibility, modifiers, constraints
ob_plane.location = (0.0, 0.0, 0.0)
ob_plane.scale = (-105.8, 156.9, 91.72)
ob_plane.lineart.crease_threshold = 0.0

# ---- collection membership
col_collection.objects.link(ob_plane)

# ---- scene / render settings (as saved in the file)
scene.frame_start = 1; scene.frame_end = 250; scene.frame_set(1)
scene.render.engine = 'BLENDER_EEVEE_NEXT'
scene.cycles.use_denoising = False
scene.cycles.samples = 128
scene.cycles.sampling_pattern = 'TABULATED_SOBOL'
scene.cycles.use_adaptive_sampling = False
scene.cycles.use_light_tree = False
scene.view_settings.view_transform = 'Filmic'
bpy.context.view_layer.update()

# ---- added for rendering (the .blend has no active camera and no usable light): camera, sun
cam_auto = bpy.data.cameras.new('AutoCamera')
cam_auto.lens = 50.0
cam_auto.sensor_width = 36.0
cam_auto.clip_end = 3540.89
ob_auto_camera = bpy.data.objects.new('AutoCamera', cam_auto)
scene.collection.objects.link(ob_auto_camera)
ob_auto_camera.location = (243.127, -29.8294, 214.99)
ob_auto_camera.rotation_euler = (1.09748, -7.21219e-08, 0.694738)
scene.camera = ob_auto_camera
light_auto_sun = bpy.data.lights.new('AutoSun', 'SUN')
light_auto_sun.energy = 3.0
light_auto_sun.angle = 0.0523599
ob_auto_sun = bpy.data.objects.new('AutoSun', light_auto_sun)
scene.collection.objects.link(ob_auto_sun)
ob_auto_sun.rotation_euler = (0.872665, 0.174533, 0.523599)
bpy.context.view_layer.update()
